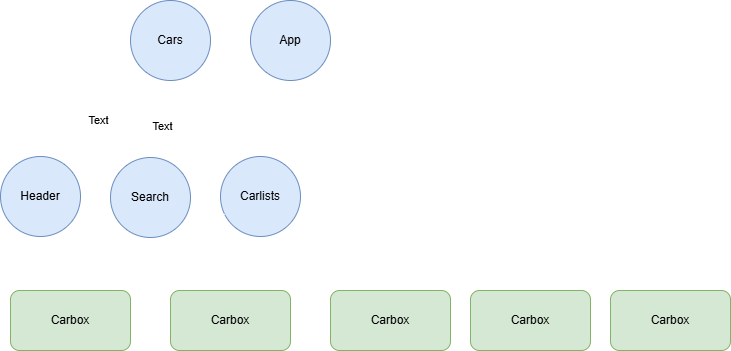

The diagram above was exported from draw.io. Its source (the exported page's mxGraphModel, read from the mxfile embedded in the PNG):
<mxGraphModel dx="880" dy="434" grid="1" gridSize="10" guides="1" tooltips="1" connect="1" arrows="1" fold="1" page="1" pageScale="1" pageWidth="850" pageHeight="1100" math="0" shadow="0">
  <root>
    <mxCell id="0" />
    <mxCell id="1" parent="0" />
    <mxCell id="sIp6VWaen3GxyE4972Ur-1" value="App" style="ellipse;whiteSpace=wrap;html=1;fillColor=#dae8fc;strokeColor=#6c8ebf;" vertex="1" parent="1">
      <mxGeometry x="260" y="70" width="80" height="80" as="geometry" />
    </mxCell>
    <mxCell id="sIp6VWaen3GxyE4972Ur-2" value="Cars" style="ellipse;whiteSpace=wrap;html=1;fillColor=#dae8fc;strokeColor=#6c8ebf;" vertex="1" parent="1">
      <mxGeometry x="140" y="70" width="80" height="80" as="geometry" />
    </mxCell>
    <mxCell id="sIp6VWaen3GxyE4972Ur-3" value="Header" style="ellipse;whiteSpace=wrap;html=1;fillColor=#dae8fc;strokeColor=#6c8ebf;" vertex="1" parent="1">
      <mxGeometry x="10" y="226" width="80" height="80" as="geometry" />
    </mxCell>
    <mxCell id="sIp6VWaen3GxyE4972Ur-4" value="Search" style="ellipse;whiteSpace=wrap;html=1;fillColor=#dae8fc;strokeColor=#6c8ebf;" vertex="1" parent="1">
      <mxGeometry x="120" y="227" width="80" height="80" as="geometry" />
    </mxCell>
    <mxCell id="sIp6VWaen3GxyE4972Ur-5" value="Carlists" style="ellipse;whiteSpace=wrap;html=1;fillColor=#dae8fc;strokeColor=#6c8ebf;" vertex="1" parent="1">
      <mxGeometry x="230" y="226" width="80" height="80" as="geometry" />
    </mxCell>
    <mxCell id="sIp6VWaen3GxyE4972Ur-8" value="" style="endArrow=classic;html=1;rounded=0;strokeColor=light-dark(#ffffff, #ededed);" edge="1" parent="1">
      <mxGeometry width="50" height="50" relative="1" as="geometry">
        <mxPoint x="170" y="160" as="sourcePoint" />
        <mxPoint x="170" y="220" as="targetPoint" />
      </mxGeometry>
    </mxCell>
    <mxCell id="sIp6VWaen3GxyE4972Ur-10" value="Text" style="edgeLabel;html=1;align=center;verticalAlign=middle;resizable=0;points=[];" vertex="1" connectable="0" parent="sIp6VWaen3GxyE4972Ur-8">
      <mxGeometry x="0.1667" y="1" relative="1" as="geometry">
        <mxPoint as="offset" />
      </mxGeometry>
    </mxCell>
    <mxCell id="sIp6VWaen3GxyE4972Ur-12" value="" style="endArrow=classic;html=1;rounded=0;strokeColor=light-dark(#ffffff, #ededed);" edge="1" parent="1">
      <mxGeometry width="50" height="50" relative="1" as="geometry">
        <mxPoint x="130" y="160" as="sourcePoint" />
        <mxPoint x="90" y="210" as="targetPoint" />
      </mxGeometry>
    </mxCell>
    <mxCell id="sIp6VWaen3GxyE4972Ur-14" value="Text" style="edgeLabel;html=1;align=center;verticalAlign=middle;resizable=0;points=[];" vertex="1" connectable="0" parent="sIp6VWaen3GxyE4972Ur-12">
      <mxGeometry x="0.1667" y="1" relative="1" as="geometry">
        <mxPoint as="offset" />
      </mxGeometry>
    </mxCell>
    <mxCell id="sIp6VWaen3GxyE4972Ur-16" value="" style="endArrow=classic;html=1;rounded=0;strokeColor=light-dark(#ffffff, #ededed);" edge="1" parent="1">
      <mxGeometry width="50" height="50" relative="1" as="geometry">
        <mxPoint x="210" y="160" as="sourcePoint" />
        <mxPoint x="240" y="220" as="targetPoint" />
      </mxGeometry>
    </mxCell>
    <mxCell id="sIp6VWaen3GxyE4972Ur-22" value="" style="endArrow=classic;html=1;rounded=0;entryX=0.975;entryY=0.65;entryDx=0;entryDy=0;entryPerimeter=0;strokeColor=light-dark(#ffffff, #ededed);" edge="1" parent="1">
      <mxGeometry width="50" height="50" relative="1" as="geometry">
        <mxPoint x="255" y="112" as="sourcePoint" />
        <mxPoint x="225" y="112" as="targetPoint" />
      </mxGeometry>
    </mxCell>
    <mxCell id="sIp6VWaen3GxyE4972Ur-24" value="Carbox" style="rounded=1;whiteSpace=wrap;html=1;fillColor=#d5e8d4;strokeColor=#82b366;" vertex="1" parent="1">
      <mxGeometry x="20" y="360" width="120" height="60" as="geometry" />
    </mxCell>
    <mxCell id="sIp6VWaen3GxyE4972Ur-25" value="Carbox" style="rounded=1;whiteSpace=wrap;html=1;fillColor=#d5e8d4;strokeColor=#82b366;" vertex="1" parent="1">
      <mxGeometry x="180" y="360" width="120" height="60" as="geometry" />
    </mxCell>
    <mxCell id="sIp6VWaen3GxyE4972Ur-26" value="Carbox" style="rounded=1;whiteSpace=wrap;html=1;fillColor=#d5e8d4;strokeColor=#82b366;" vertex="1" parent="1">
      <mxGeometry x="340" y="360" width="120" height="60" as="geometry" />
    </mxCell>
    <mxCell id="sIp6VWaen3GxyE4972Ur-27" value="Carbox" style="rounded=1;whiteSpace=wrap;html=1;fillColor=#d5e8d4;strokeColor=#82b366;" vertex="1" parent="1">
      <mxGeometry x="480" y="360" width="120" height="60" as="geometry" />
    </mxCell>
    <mxCell id="sIp6VWaen3GxyE4972Ur-28" value="Carbox" style="rounded=1;whiteSpace=wrap;html=1;fillColor=#d5e8d4;strokeColor=#82b366;" vertex="1" parent="1">
      <mxGeometry x="620" y="360" width="120" height="60" as="geometry" />
    </mxCell>
    <mxCell id="sIp6VWaen3GxyE4972Ur-29" value="" style="endArrow=classic;html=1;rounded=0;strokeColor=light-dark(#ffffff, #ededed);" edge="1" parent="1">
      <mxGeometry width="50" height="50" relative="1" as="geometry">
        <mxPoint x="300" y="300" as="sourcePoint" />
        <mxPoint x="330" y="360" as="targetPoint" />
      </mxGeometry>
    </mxCell>
    <mxCell id="sIp6VWaen3GxyE4972Ur-30" value="" style="endArrow=classic;html=1;rounded=0;strokeColor=#FFFFFF;" edge="1" parent="1">
      <mxGeometry width="50" height="50" relative="1" as="geometry">
        <mxPoint x="320" y="272" as="sourcePoint" />
        <mxPoint x="500" y="350" as="targetPoint" />
        <Array as="points">
          <mxPoint x="360" y="272" />
        </Array>
      </mxGeometry>
    </mxCell>
    <mxCell id="sIp6VWaen3GxyE4972Ur-31" value="" style="endArrow=classic;html=1;rounded=0;strokeColor=light-dark(#ffffff, #ededed);" edge="1" parent="1">
      <mxGeometry width="50" height="50" relative="1" as="geometry">
        <mxPoint x="320" y="250" as="sourcePoint" />
        <mxPoint x="670" y="350" as="targetPoint" />
        <Array as="points">
          <mxPoint x="360" y="250" />
        </Array>
      </mxGeometry>
    </mxCell>
    <mxCell id="sIp6VWaen3GxyE4972Ur-32" value="" style="endArrow=classic;html=1;rounded=0;strokeColor=light-dark(#ffffff, #ededed);" edge="1" parent="1">
      <mxGeometry width="50" height="50" relative="1" as="geometry">
        <mxPoint x="255" y="310" as="sourcePoint" />
        <mxPoint x="250" y="350" as="targetPoint" />
      </mxGeometry>
    </mxCell>
    <mxCell id="sIp6VWaen3GxyE4972Ur-33" value="" style="endArrow=classic;html=1;rounded=0;strokeColor=light-dark(#ffffff, #ededed);" edge="1" parent="1" source="sIp6VWaen3GxyE4972Ur-5">
      <mxGeometry width="50" height="50" relative="1" as="geometry">
        <mxPoint x="230" y="320" as="sourcePoint" />
        <mxPoint x="100" y="350" as="targetPoint" />
      </mxGeometry>
    </mxCell>
  </root>
</mxGraphModel>